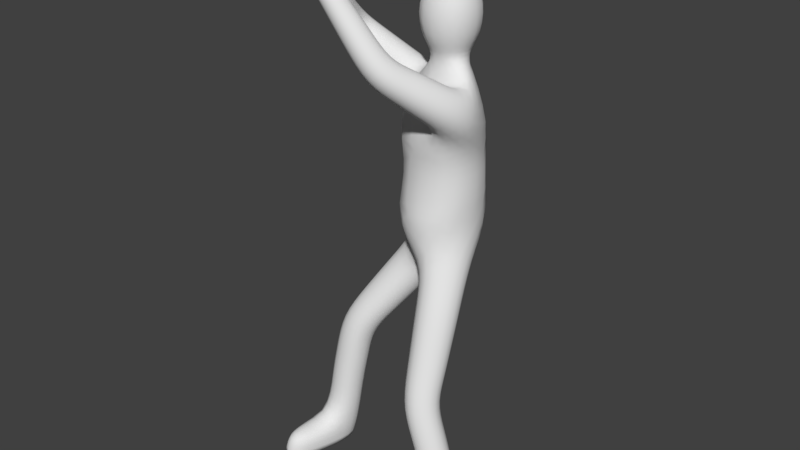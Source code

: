 # Source: Statue.blend  (saved by Blender 2.79.0; exported with 4.5.12 LTS)
import bpy
from mathutils import Matrix  # noqa: F401  (used for matrix-valued properties, if any)

bpy.ops.wm.read_factory_settings(use_empty=True)
scene = bpy.context.scene
scene.name = 'Scene'

# ---- collections
col_collection_1 = bpy.data.collections.new('Collection 1'); scene.collection.children.link(col_collection_1)
col_collection_1.hide_render = True
col_collection_1.hide_viewport = True
col_collection_2 = bpy.data.collections.new('Collection 2'); scene.collection.children.link(col_collection_2)

# ---- world
world_world = bpy.data.worlds.new('World'); scene.world = world_world
world_world.color = (0.05088, 0.05088, 0.05088)
world_world.use_sun_shadow = False
world_world.sun_shadow_jitter_overblur = 0.0
world_world.cycles.sampling_method = 'MANUAL'

# ---- meshes
me_plane = bpy.data.meshes.new('Plane')
me_plane.from_pydata([(1.487, -1.157, 0.01187), (0.7896, -1.224, 1.812), (-1.395, -0.825, 0.01187), (0.693, -0.5025, 3.975), (-0.00695, 0.1994, 3.933), (-1.01, -0.6051, 2.36), (0.3145, -0.1491, 3.93), (0.4283, -0.1491, 6.425), (-0.2277, 0.1259, 6.455), (0.9393, -0.6353, 6.466), (0.2797, -1.541, 7.214), (-0.7501, -1.865, 8.785), (-1.324, -0.2209, 7.248), (-0.9742, -1.475, 8.518), (0.4283, -0.1491, 7.136), (0.4283, -0.1491, 7.382), (-0.8294, -1.677, 8.763), (-0.878, -1.778, 9.018), (0.4283, -0.1491, 8.397), (-1.35, -0.7992, 0.221), (1.375, -1.168, 0.2326), (1.487, -1.157, -0.1446), (-1.395, -0.825, -0.1446), (0.4283, -0.1491, 7.89)], [(20, 0), (3, 1), (6, 3), (5, 4), (19, 5), (4, 6), (6, 7), (7, 8), (7, 9), (9, 10), (10, 11), (8, 12), (12, 13), (7, 14), (14, 15), (13, 16), (11, 17), (23, 18), (2, 19), (1, 20), (0, 21), (22, 2), (15, 23)], [])
me_plane.use_remesh_preserve_volume = False
me_plane.use_remesh_preserve_attributes = False
me_plane.use_mirror_vertex_groups = False
me_plane.update()
me_plane_001 = bpy.data.meshes.new('Plane.001')
me_plane_001.from_pydata([(0.8514, -0.8087, 1.763), (0.38, -1.174, 1.72), (0.7277, -1.639, 1.862), (1.199, -1.274, 1.904), (0.8486, -0.08992, 3.637), (0.137, -0.4335, 3.661), (0.5373, -0.9152, 4.314), (1.147, -0.4195, 4.286), (0.314, 0.4457, 3.552), (-0.04854, 0.6802, 4.209), (-0.3279, -0.04694, 4.314), (-0.7615, -0.9471, 2.362), (-0.6988, -0.3803, 2.183), (-1.258, -0.263, 2.357), (-1.321, -0.8298, 2.537), (-0.3779, -0.1902, 6.106), (-0.3074, 0.5036, 6.146), (-0.07754, 0.4419, 6.803), (-0.1481, -0.2519, 6.763), (1.353, -0.6835, 6.201), (0.6813, -0.8445, 6.1), (0.5251, -0.587, 6.73), (1.197, -0.426, 6.831), (0.4919, -1.823, 7.2), (0.07017, -1.686, 6.969), (0.06753, -1.258, 7.229), (0.4892, -1.395, 7.459), (-0.673, -2.046, 8.847), (-0.909, -1.963, 8.698), (-0.8272, -1.685, 8.723), (-0.5912, -1.768, 8.872), (-1.446, -0.4573, 7.016), (-1.631, -0.04674, 7.234), (-1.201, 0.01543, 7.481), (-1.016, -0.3951, 7.263), (-1.043, -1.633, 8.405), (-1.158, -1.462, 8.61), (-0.9057, -1.318, 8.631), (-0.7905, -1.489, 8.426), (0.6321, -0.3529, 7.136), (0.2245, -0.3529, 7.136), (0.2245, 0.05472, 7.136), (0.6321, 0.05472, 7.136), (0.8638, -0.5846, 7.382), (-0.007259, -0.5846, 7.382), (-0.007259, 0.2864, 7.382), (0.8638, 0.2864, 7.382), (-0.9119, -1.899, 8.63), (-1.063, -1.674, 8.903), (-0.7469, -1.455, 8.897), (-0.596, -1.679, 8.624), (-0.7963, -2.024, 9.155), (-1.126, -1.908, 8.932), (-0.9597, -1.532, 8.882), (-0.6302, -1.647, 9.105), (0.6986, -0.4194, 8.397), (0.1579, -0.4194, 8.397), (0.1579, 0.1212, 8.397), (0.6986, 0.1212, 8.397), (-1.125, -1.114, 0.07005), (-1.041, -0.5768, 0.07005), (-1.575, -0.4845, 0.07005), (-1.659, -1.021, 0.07005), (1.411, -0.7835, 0.01786), (0.8924, -1.21, 0.01786), (1.217, -1.637, 0.01786), (1.736, -1.211, 0.01786), (0.9545, -0.6753, 7.89), (-0.098, -0.6753, 7.89), (-0.098, 0.3772, 7.89), (0.9545, 0.3772, 7.89), (0.8094, -0.2314, 3.18), (0.213, -0.6388, 3.289), (0.6336, -1.199, 3.495), (1.23, -0.7921, 3.385), (0.8277, -0.4414, 2.653), (0.2694, -0.8228, 2.755), (0.6632, -1.348, 2.948), (1.222, -0.9662, 2.845), (0.8449, -0.6385, 2.158), (0.3224, -0.9955, 2.254), (0.691, -1.487, 2.434), (1.213, -1.13, 2.339), (-0.4533, -0.7478, 2.814), (-0.4384, -0.1726, 2.51), (-1.004, -0.01114, 2.788), (-1.019, -0.5864, 3.092), (-0.07977, -0.507, 3.358), (-0.06339, 0.1256, 3.024), (-0.6855, 0.3032, 3.33), (-0.7018, -0.3295, 3.664), (-1.041, -1.075, 0.4289), (-0.9549, -0.5265, 0.3655), (-1.5, -0.4322, 0.4437), (-1.586, -0.9808, 0.5071), (-0.9505, -1.034, 1.249), (-0.8627, -0.4729, 1.184), (-1.42, -0.3764, 1.264), (-1.508, -0.9375, 1.329), (-0.8581, -0.9918, 1.796), (-0.7683, -0.4179, 1.73), (-1.339, -0.3192, 1.812), (-1.429, -0.8931, 1.878), (1.043, 0.5353, 4.879), (1.043, -0.8335, 4.879), (-0.3245, -0.8335, 4.941), (-0.3245, 0.5353, 4.941), (1.006, 0.4621, 5.669), (1.006, -0.7603, 5.669), (-0.2155, -0.7603, 5.725), (-0.2155, 0.4621, 5.725), (0.9967, -1.284, 6.677), (0.4636, -1.123, 6.401), (0.3678, -0.6921, 6.838), (0.9009, -0.8528, 7.114), (0.7561, -1.54, 6.922), (0.277, -1.396, 6.674), (0.1908, -1.009, 7.067), (0.67, -1.153, 7.315), (0.1409, -1.902, 7.696), (-0.2246, -1.777, 7.482), (-0.1579, -1.36, 7.612), (0.2076, -1.486, 7.826), (-0.08408, -1.943, 8.013), (-0.4143, -1.83, 7.82), (-0.354, -1.453, 7.937), (-0.02383, -1.566, 8.13), (-0.2857, -1.979, 8.297), (-0.5842, -1.876, 8.123), (-0.5297, -1.536, 8.229), (-0.2312, -1.638, 8.403), (-0.4734, -2.012, 8.562), (-0.7425, -1.92, 8.404), (-0.6934, -1.613, 8.5), (-0.4243, -1.705, 8.657), (-0.7898, -0.2905, 6.455), (-0.8913, 0.31, 6.577), (-0.5197, 0.2719, 7.073), (-0.4182, -0.3286, 6.951), (-1.123, -0.3718, 6.737), (-1.214, 0.168, 6.847), (-0.8803, 0.1337, 7.293), (-0.789, -0.4061, 7.183), (-1.336, -0.7944, 7.414), (-1.512, -0.5315, 7.723), (-1.116, -0.3496, 7.793), (-0.9399, -0.6126, 7.485), (-1.254, -1.029, 7.692), (-1.413, -0.7919, 7.971), (-1.055, -0.6276, 8.035), (-0.8961, -0.8652, 7.756), (-1.18, -1.24, 7.941), (-1.324, -1.025, 8.193), (-1.0, -0.8767, 8.251), (-0.8569, -1.091, 7.999), (-1.112, -1.436, 8.173), (-1.241, -1.243, 8.4), (-0.9496, -1.109, 8.452), (-0.8203, -1.302, 8.225), (-0.9808, -1.758, 8.512), (-1.111, -1.563, 8.749), (-0.8381, -1.373, 8.744), (-0.7074, -1.568, 8.507), (1.032, -0.7969, 1.289), (0.6115, -1.159, 1.12), (0.9562, -1.612, 1.232), (1.377, -1.25, 1.401), (1.224, -0.7901, 0.4826), (0.8153, -1.142, 0.3185), (1.15, -1.582, 0.427), (1.559, -1.23, 0.5911), (-1.334, -1.941, 0.07005), (-1.795, -1.861, 0.07005), (-1.26, -1.908, 0.5297), (-1.732, -1.826, 0.5972), (0.2755, -1.685, -0.02523), (0.6006, -2.112, -0.02523), (0.1983, -1.617, 0.2754), (0.5331, -2.056, 0.3839)], [], [(79, 80, 76, 75), (78, 75, 71, 74), (80, 81, 77, 76), (19, 20, 108, 107), (77, 78, 74, 73), (17, 42, 107), (5, 105, 10), (76, 77, 73, 72), (16, 17, 107), (110, 16, 107), (103, 9, 106), (103, 8, 9), (75, 76, 72, 71), (4, 5, 8), (6, 105, 5), (74, 71, 4, 7), (6, 104, 105), (73, 74, 7, 6), (21, 109, 20), (72, 73, 6, 5), (21, 40, 109), (40, 18, 109), (18, 15, 109), (39, 22, 42), (17, 41, 42), (39, 40, 21, 22), (7, 103, 104, 6), (71, 72, 5, 4), (66, 65, 64, 63), (15, 16, 110, 109), (105, 106, 9, 10), (18, 41, 17), (62, 61, 60, 59), (41, 18, 40), (58, 57, 56, 55), (54, 53, 52, 51), (20, 109, 108), (7, 4, 8, 103), (42, 22, 19, 107), (50, 49, 48, 47), (81, 82, 78, 77), (82, 79, 75, 78), (0, 1, 80, 79), (1, 2, 81, 80), (2, 3, 82, 81), (3, 0, 79, 82), (11, 12, 84, 83), (12, 13, 85, 84), (13, 14, 86, 85), (14, 11, 83, 86), (83, 84, 88, 87), (84, 85, 89, 88), (85, 86, 90, 89), (86, 83, 87, 90), (87, 88, 8, 5), (88, 89, 9, 8), (89, 90, 10, 9), (90, 87, 5, 10), (59, 60, 92, 91), (60, 61, 93, 92), (61, 62, 94, 93), (59, 91, 173, 171), (91, 92, 96, 95), (92, 93, 97, 96), (93, 94, 98, 97), (94, 91, 95, 98), (95, 96, 100, 99), (96, 97, 101, 100), (97, 98, 102, 101), (98, 95, 99, 102), (99, 100, 12, 11), (100, 101, 13, 12), (101, 102, 14, 13), (102, 99, 11, 14), (107, 108, 104, 103), (108, 109, 105, 104), (109, 110, 106, 105), (110, 107, 103, 106), (111, 112, 20, 19), (112, 113, 21, 20), (113, 114, 22, 21), (114, 111, 19, 22), (115, 116, 112, 111), (116, 117, 113, 112), (117, 118, 114, 113), (118, 115, 111, 114), (23, 24, 116, 115), (24, 25, 117, 116), (25, 26, 118, 117), (26, 23, 115, 118), (119, 120, 24, 23), (120, 121, 25, 24), (121, 122, 26, 25), (122, 119, 23, 26), (123, 124, 120, 119), (124, 125, 121, 120), (125, 126, 122, 121), (126, 123, 119, 122), (127, 128, 124, 123), (128, 129, 125, 124), (129, 130, 126, 125), (130, 127, 123, 126), (131, 132, 128, 127), (132, 133, 129, 128), (133, 134, 130, 129), (134, 131, 127, 130), (27, 28, 132, 131), (28, 29, 133, 132), (29, 30, 134, 133), (30, 27, 131, 134), (135, 136, 16, 15), (136, 137, 17, 16), (137, 138, 18, 17), (138, 135, 15, 18), (139, 140, 136, 135), (140, 141, 137, 136), (141, 142, 138, 137), (142, 139, 135, 138), (31, 32, 140, 139), (32, 33, 141, 140), (33, 34, 142, 141), (34, 31, 139, 142), (143, 144, 32, 31), (144, 145, 33, 32), (145, 146, 34, 33), (146, 143, 31, 34), (147, 148, 144, 143), (148, 149, 145, 144), (149, 150, 146, 145), (150, 147, 143, 146), (151, 152, 148, 147), (152, 153, 149, 148), (153, 154, 150, 149), (154, 151, 147, 150), (155, 156, 152, 151), (156, 157, 153, 152), (157, 158, 154, 153), (158, 155, 151, 154), (35, 36, 156, 155), (36, 37, 157, 156), (37, 38, 158, 157), (38, 35, 155, 158), (43, 44, 40, 39), (44, 45, 41, 40), (45, 46, 42, 41), (46, 43, 39, 42), (159, 160, 36, 35), (160, 161, 37, 36), (161, 162, 38, 37), (162, 159, 35, 38), (47, 48, 160, 159), (48, 49, 161, 160), (49, 50, 162, 161), (50, 47, 159, 162), (51, 52, 28, 27), (52, 53, 29, 28), (53, 54, 30, 29), (54, 51, 27, 30), (55, 56, 68, 67), (56, 57, 69, 68), (57, 58, 70, 69), (58, 55, 67, 70), (163, 164, 1, 0), (164, 165, 2, 1), (165, 166, 3, 2), (166, 163, 0, 3), (167, 168, 164, 163), (168, 169, 165, 164), (169, 170, 166, 165), (170, 167, 163, 166), (63, 64, 168, 167), (168, 64, 175, 177), (65, 66, 170, 169), (66, 63, 167, 170), (67, 68, 44, 43), (68, 69, 45, 44), (69, 70, 46, 45), (70, 67, 43, 46), (172, 171, 173, 174), (91, 94, 174, 173), (94, 62, 172, 174), (62, 59, 171, 172), (175, 176, 178, 177), (169, 168, 177, 178), (65, 169, 178, 176), (64, 65, 176, 175)])
me_plane_001.polygons.foreach_set('use_smooth', [True] * 186)
_k = {(59, 62): 1.0, (61, 62): 1.0, (60, 61): 1.0, (59, 60): 1.0, (63, 66): 1.0, (65, 66): 1.0, (64, 65): 1.0, (63, 64): 1.0, (171, 172): 1.0, (59, 171): 1.0, (62, 172): 1.0, (175, 176): 1.0, (64, 175): 1.0, (65, 176): 1.0}
me_plane_001.attributes.new('crease_edge', 'FLOAT', 'EDGE').data.foreach_set('value', [_k.get((min(e.vertices), max(e.vertices)), 0.0) for e in me_plane_001.edges])
me_plane_001.use_remesh_preserve_volume = False
me_plane_001.use_remesh_preserve_attributes = False
me_plane_001.use_mirror_vertex_groups = False
me_plane_001.update()

# ---- objects
ob_plane = bpy.data.objects.new('Plane', me_plane)
ob_plane_001 = bpy.data.objects.new('Plane.001', me_plane_001)

# ---- transforms, parenting, visibility, modifiers, constraints
ob_plane.location = (0.0, 0.0, 0.0)
ob_plane.lineart.crease_threshold = 0.0
_m = ob_plane.modifiers.new('Skin', 'SKIN')
_m.use_smooth_shade = True
_m = ob_plane.modifiers.new('Subsurf', 'SUBSURF')
_m.uv_smooth = 'PRESERVE_CORNERS'
_m.quality = 2
_m.levels = 2
_m.show_only_control_edges = False
ob_plane_001.location = (0.0, 0.0, 0.0)
ob_plane_001.lineart.crease_threshold = 0.0
_m = ob_plane_001.modifiers.new('Subsurf', 'SUBSURF')
_m.uv_smooth = 'PRESERVE_CORNERS'
_m.quality = 2
_m.levels = 2
_m.show_only_control_edges = False

# ---- collection membership
col_collection_1.objects.link(ob_plane)
col_collection_2.objects.link(ob_plane_001)

# ---- scene / render settings (as saved in the file)
scene.frame_start = 1; scene.frame_end = 250; scene.frame_set(1)
scene.render.engine = 'BLENDER_EEVEE_NEXT'
scene.render.resolution_percentage = 50
scene.render.dither_intensity = 0.0
scene.cycles.use_denoising = False
scene.cycles.samples = 128
scene.cycles.sampling_pattern = 'TABULATED_SOBOL'
scene.cycles.use_adaptive_sampling = False
scene.cycles.use_light_tree = False
scene.cycles.blur_glossy = 0.0
scene.cycles.sample_clamp_indirect = 0.0
scene.view_settings.view_transform = 'Standard'
bpy.context.view_layer.update()

# ---- added for rendering (the .blend has no active camera and no usable light): camera, sun
cam_auto = bpy.data.cameras.new('AutoCamera')
cam_auto.lens = 50.0
cam_auto.sensor_width = 36.0
cam_auto.clip_end = 1000.0
ob_auto_camera = bpy.data.objects.new('AutoCamera', cam_auto)
scene.collection.objects.link(ob_auto_camera)
ob_auto_camera.location = (9.53037, -12.1873, 12.1531)
ob_auto_camera.rotation_euler = (1.09748, -7.21219e-08, 0.694738)
scene.camera = ob_auto_camera
light_auto_sun = bpy.data.lights.new('AutoSun', 'SUN')
light_auto_sun.energy = 3.0
light_auto_sun.angle = 0.0523599
ob_auto_sun = bpy.data.objects.new('AutoSun', light_auto_sun)
scene.collection.objects.link(ob_auto_sun)
ob_auto_sun.rotation_euler = (0.872665, 0.174533, 0.523599)
bpy.context.view_layer.update()
